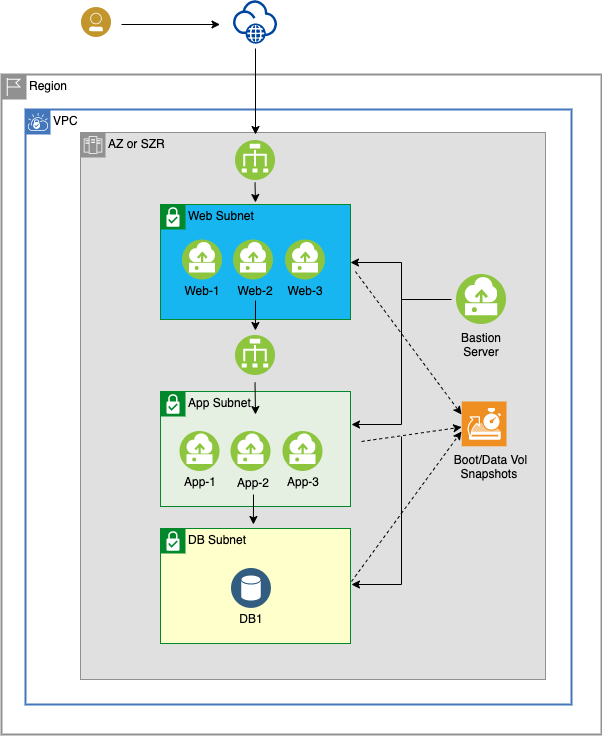

The diagram above was exported from draw.io. Its source (the exported page's mxGraphModel, read from the mxfile embedded in the PNG):
<mxGraphModel dx="946" dy="767" grid="1" gridSize="10" guides="1" tooltips="1" connect="1" arrows="1" fold="1" page="1" pageScale="1" pageWidth="1100" pageHeight="850" math="0" shadow="0">
  <root>
    <mxCell id="0" />
    <mxCell id="1" parent="0" />
    <mxCell id="2" value="" style="group" vertex="1" connectable="0" parent="1">
      <mxGeometry x="130" y="86" width="600" height="734" as="geometry" />
    </mxCell>
    <mxCell id="3" value="Region" style="shape=mxgraph.ibm.box;prType=region;fontStyle=0;verticalAlign=top;align=left;spacingLeft=32;spacingTop=4;fillColor=none;rounded=0;whiteSpace=wrap;html=1;strokeColor=#919191;strokeWidth=2;dashed=0;container=1;spacing=-4;collapsible=0;expand=0;recursiveResize=0;" vertex="1" parent="2">
      <mxGeometry y="74" width="600" height="660" as="geometry" />
    </mxCell>
    <mxCell id="4" value="VPC" style="shape=mxgraph.ibm.box;prType=vpc;fontStyle=0;verticalAlign=top;align=left;spacingLeft=32;spacingTop=4;fillColor=none;rounded=0;whiteSpace=wrap;html=1;strokeColor=#4376BB;strokeWidth=2;dashed=0;container=1;spacing=-4;collapsible=0;expand=0;recursiveResize=0;" vertex="1" parent="3">
      <mxGeometry x="24" y="35" width="546" height="595" as="geometry" />
    </mxCell>
    <mxCell id="5" value="AZ or SZR" style="shape=mxgraph.ibm.box;prType=zone;fontStyle=0;verticalAlign=top;align=left;spacingLeft=32;spacingTop=4;fillColor=#E0E0E0;rounded=0;whiteSpace=wrap;html=1;strokeColor=#919191;strokeWidth=1;dashed=0;container=1;spacing=-4;collapsible=0;expand=0;recursiveResize=0;" vertex="1" parent="4">
      <mxGeometry x="55" y="23" width="465" height="547" as="geometry" />
    </mxCell>
    <mxCell id="6" value="Web Subnet" style="shape=mxgraph.ibm.box;prType=subnet;fontStyle=0;verticalAlign=top;align=left;spacingLeft=32;spacingTop=4;fillColor=#18B6F0;rounded=0;whiteSpace=wrap;html=1;strokeColor=#00882B;strokeWidth=1;dashed=0;container=1;spacing=-4;collapsible=0;expand=0;recursiveResize=0;" vertex="1" parent="5">
      <mxGeometry x="80" y="72" width="190" height="115" as="geometry" />
    </mxCell>
    <mxCell id="7" value="" style="aspect=fixed;perimeter=ellipsePerimeter;html=1;align=center;shadow=0;dashed=0;fontColor=#4277BB;labelBackgroundColor=#ffffff;fontSize=12;spacingTop=3;image;image=img/lib/ibm/vpc/Instance.svg;" vertex="1" parent="6">
      <mxGeometry x="22" y="35.5" width="40" height="40" as="geometry" />
    </mxCell>
    <mxCell id="8" value="" style="aspect=fixed;perimeter=ellipsePerimeter;html=1;align=center;shadow=0;dashed=0;fontColor=#4277BB;labelBackgroundColor=#ffffff;fontSize=12;spacingTop=3;image;image=img/lib/ibm/vpc/Instance.svg;" vertex="1" parent="6">
      <mxGeometry x="73" y="35.5" width="40" height="40" as="geometry" />
    </mxCell>
    <mxCell id="9" value="" style="aspect=fixed;perimeter=ellipsePerimeter;html=1;align=center;shadow=0;dashed=0;fontColor=#4277BB;labelBackgroundColor=#ffffff;fontSize=12;spacingTop=3;image;image=img/lib/ibm/vpc/Instance.svg;" vertex="1" parent="6">
      <mxGeometry x="125" y="35.5" width="40" height="40" as="geometry" />
    </mxCell>
    <mxCell id="10" value="Web-1" style="text;html=1;strokeColor=none;fillColor=none;align=center;verticalAlign=middle;whiteSpace=wrap;rounded=0;" vertex="1" parent="6">
      <mxGeometry x="22" y="75.5" width="40" height="20" as="geometry" />
    </mxCell>
    <mxCell id="11" value="Web-3" style="text;html=1;strokeColor=none;fillColor=none;align=center;verticalAlign=middle;whiteSpace=wrap;rounded=0;" vertex="1" parent="6">
      <mxGeometry x="125" y="75.5" width="40" height="20" as="geometry" />
    </mxCell>
    <mxCell id="12" value="App Subnet" style="shape=mxgraph.ibm.box;prType=subnet;fontStyle=0;verticalAlign=top;align=left;spacingLeft=32;spacingTop=4;fillColor=#E6F0E2;rounded=0;whiteSpace=wrap;html=1;strokeColor=#00882B;strokeWidth=1;dashed=0;container=1;spacing=-4;collapsible=0;expand=0;recursiveResize=0;" vertex="1" parent="5">
      <mxGeometry x="80" y="259" width="190" height="115" as="geometry" />
    </mxCell>
    <mxCell id="13" value="DB Subnet" style="shape=mxgraph.ibm.box;prType=subnet;fontStyle=0;verticalAlign=top;align=left;spacingLeft=32;spacingTop=4;fillColor=#FFFFCC;rounded=0;whiteSpace=wrap;html=1;strokeColor=#00882B;strokeWidth=1;dashed=0;container=1;spacing=-4;collapsible=0;expand=0;recursiveResize=0;" vertex="1" parent="5">
      <mxGeometry x="80" y="396" width="190" height="115" as="geometry" />
    </mxCell>
    <mxCell id="14" value="" style="aspect=fixed;perimeter=ellipsePerimeter;html=1;align=center;shadow=0;dashed=0;fontColor=#4277BB;labelBackgroundColor=#ffffff;fontSize=12;spacingTop=3;image;image=img/lib/ibm/data/data_services.svg;fillColor=#FFFFCC;" vertex="1" parent="13">
      <mxGeometry x="71" y="40" width="40" height="40" as="geometry" />
    </mxCell>
    <mxCell id="15" value="DB1" style="text;html=1;strokeColor=none;fillColor=none;align=center;verticalAlign=middle;whiteSpace=wrap;rounded=0;" vertex="1" parent="13">
      <mxGeometry x="71" y="80" width="40" height="20" as="geometry" />
    </mxCell>
    <mxCell id="16" style="edgeStyle=orthogonalEdgeStyle;rounded=0;orthogonalLoop=1;jettySize=auto;html=1;" edge="1" parent="5" target="6">
      <mxGeometry relative="1" as="geometry">
        <mxPoint x="371" y="167" as="sourcePoint" />
        <Array as="points">
          <mxPoint x="321" y="167" />
          <mxPoint x="321" y="130" />
        </Array>
      </mxGeometry>
    </mxCell>
    <mxCell id="17" value="" style="aspect=fixed;perimeter=ellipsePerimeter;html=1;align=center;shadow=0;dashed=0;fontColor=#4277BB;labelBackgroundColor=#ffffff;fontSize=12;spacingTop=3;image;image=img/lib/ibm/vpc/Instance.svg;fillColor=#FFF2CC;" vertex="1" parent="5">
      <mxGeometry x="376" y="142" width="50" height="50" as="geometry" />
    </mxCell>
    <mxCell id="18" value="Bastion Server" style="text;html=1;strokeColor=none;fillColor=none;align=center;verticalAlign=middle;whiteSpace=wrap;rounded=0;" vertex="1" parent="5">
      <mxGeometry x="381" y="202" width="40" height="20" as="geometry" />
    </mxCell>
    <mxCell id="19" value="" style="aspect=fixed;perimeter=ellipsePerimeter;html=1;align=center;shadow=0;dashed=0;fontColor=#4277BB;labelBackgroundColor=#ffffff;fontSize=12;spacingTop=3;image;image=img/lib/ibm/vpc/LoadBalancer.svg;fillColor=#FFF2CC;" vertex="1" parent="5">
      <mxGeometry x="155" y="8" width="40" height="40" as="geometry" />
    </mxCell>
    <mxCell id="20" value="" style="shadow=0;dashed=0;html=1;strokeColor=none;fillColor=#EF8F21;labelPosition=center;verticalLabelPosition=bottom;verticalAlign=top;align=center;outlineConnect=0;shape=mxgraph.veeam.2d.backup_from_storage_snapshots;" vertex="1" parent="5">
      <mxGeometry x="381.20000000000005" y="269" width="44.8" height="44.8" as="geometry" />
    </mxCell>
    <mxCell id="21" value="Boot/Data Vol Snapshots&amp;nbsp;" style="text;html=1;strokeColor=none;fillColor=none;align=center;verticalAlign=middle;whiteSpace=wrap;rounded=0;" vertex="1" parent="5">
      <mxGeometry x="371" y="323.8" width="79" height="20" as="geometry" />
    </mxCell>
    <mxCell id="22" value="" style="html=1;labelBackgroundColor=#ffffff;startArrow=none;startFill=0;startSize=6;endArrow=classic;endFill=1;endSize=6;jettySize=auto;orthogonalLoop=1;strokeWidth=1;dashed=1;fontSize=14;exitX=1.026;exitY=0.583;exitDx=0;exitDy=0;exitPerimeter=0;" edge="1" parent="5" source="6">
      <mxGeometry width="60" height="60" relative="1" as="geometry">
        <mxPoint x="301" y="252" as="sourcePoint" />
        <mxPoint x="381" y="282" as="targetPoint" />
      </mxGeometry>
    </mxCell>
    <mxCell id="23" value="" style="html=1;labelBackgroundColor=#ffffff;startArrow=none;startFill=0;startSize=6;endArrow=classic;endFill=1;endSize=6;jettySize=auto;orthogonalLoop=1;strokeWidth=1;dashed=1;fontSize=14;" edge="1" parent="5" target="20">
      <mxGeometry width="60" height="60" relative="1" as="geometry">
        <mxPoint x="281" y="309" as="sourcePoint" />
        <mxPoint x="381" y="289" as="targetPoint" />
      </mxGeometry>
    </mxCell>
    <mxCell id="24" value="" style="aspect=fixed;perimeter=ellipsePerimeter;html=1;align=center;shadow=0;dashed=0;fontColor=#4277BB;labelBackgroundColor=#ffffff;fontSize=12;spacingTop=3;image;image=img/lib/ibm/users/user.svg;fillColor=#FFF2CC;" vertex="1" parent="2">
      <mxGeometry x="80" y="7" width="30" height="30" as="geometry" />
    </mxCell>
    <mxCell id="25" value="" style="aspect=fixed;perimeter=ellipsePerimeter;html=1;align=center;shadow=0;dashed=0;fontColor=#4277BB;labelBackgroundColor=#ffffff;fontSize=12;spacingTop=3;image;image=img/lib/ibm/vpc/LoadBalancer.svg;fillColor=#FFF2CC;" vertex="1" parent="2">
      <mxGeometry x="234" y="335" width="40" height="40" as="geometry" />
    </mxCell>
    <mxCell id="26" value="" style="aspect=fixed;perimeter=ellipsePerimeter;html=1;align=center;shadow=0;dashed=0;fontColor=#4277BB;labelBackgroundColor=#ffffff;fontSize=12;spacingTop=3;image;image=img/lib/ibm/vpc/Internet.svg;" vertex="1" parent="2">
      <mxGeometry x="232" width="44" height="44" as="geometry" />
    </mxCell>
    <mxCell id="27" value="" style="edgeStyle=elbowEdgeStyle;rounded=0;elbow=vertical;html=1;labelBackgroundColor=#ffffff;endArrow=classic;endFill=1;endSize=6;jettySize=auto;orthogonalLoop=1;strokeWidth=1;fontSize=14;" edge="1" parent="2">
      <mxGeometry width="60" height="60" relative="1" as="geometry">
        <mxPoint x="400" y="294" as="sourcePoint" />
        <mxPoint x="350" y="424" as="targetPoint" />
        <Array as="points">
          <mxPoint x="400" y="424" />
        </Array>
      </mxGeometry>
    </mxCell>
    <mxCell id="28" value="" style="edgeStyle=elbowEdgeStyle;rounded=0;elbow=vertical;html=1;labelBackgroundColor=#ffffff;endArrow=classic;endFill=1;endSize=6;jettySize=auto;orthogonalLoop=1;strokeWidth=1;fontSize=14;entryX=1.005;entryY=0.487;entryDx=0;entryDy=0;entryPerimeter=0;" edge="1" parent="2" target="13">
      <mxGeometry width="60" height="60" relative="1" as="geometry">
        <mxPoint x="400" y="436" as="sourcePoint" />
        <mxPoint x="460" y="376" as="targetPoint" />
        <Array as="points">
          <mxPoint x="370" y="584" />
        </Array>
      </mxGeometry>
    </mxCell>
    <mxCell id="29" value="Web-2" style="text;html=1;strokeColor=none;fillColor=none;align=center;verticalAlign=middle;whiteSpace=wrap;rounded=0;" vertex="1" parent="2">
      <mxGeometry x="234" y="280" width="40" height="20" as="geometry" />
    </mxCell>
    <mxCell id="30" value="" style="aspect=fixed;perimeter=ellipsePerimeter;html=1;align=center;shadow=0;dashed=0;fontColor=#4277BB;labelBackgroundColor=#ffffff;fontSize=12;spacingTop=3;image;image=img/lib/ibm/vpc/Instance.svg;" vertex="1" parent="2">
      <mxGeometry x="178.5" y="431" width="40" height="40" as="geometry" />
    </mxCell>
    <mxCell id="31" value="" style="aspect=fixed;perimeter=ellipsePerimeter;html=1;align=center;shadow=0;dashed=0;fontColor=#4277BB;labelBackgroundColor=#ffffff;fontSize=12;spacingTop=3;image;image=img/lib/ibm/vpc/Instance.svg;" vertex="1" parent="2">
      <mxGeometry x="229.5" y="431" width="40" height="40" as="geometry" />
    </mxCell>
    <mxCell id="32" value="" style="aspect=fixed;perimeter=ellipsePerimeter;html=1;align=center;shadow=0;dashed=0;fontColor=#4277BB;labelBackgroundColor=#ffffff;fontSize=12;spacingTop=3;image;image=img/lib/ibm/vpc/Instance.svg;" vertex="1" parent="2">
      <mxGeometry x="281.5" y="431" width="40" height="40" as="geometry" />
    </mxCell>
    <mxCell id="33" value="App-1" style="text;html=1;strokeColor=none;fillColor=none;align=center;verticalAlign=middle;whiteSpace=wrap;rounded=0;" vertex="1" parent="2">
      <mxGeometry x="178.5" y="471" width="40" height="20" as="geometry" />
    </mxCell>
    <mxCell id="34" value="App-3" style="text;html=1;strokeColor=none;fillColor=none;align=center;verticalAlign=middle;whiteSpace=wrap;rounded=0;" vertex="1" parent="2">
      <mxGeometry x="281.5" y="471" width="40" height="20" as="geometry" />
    </mxCell>
    <mxCell id="35" value="App-2" style="text;html=1;strokeColor=none;fillColor=none;align=center;verticalAlign=middle;whiteSpace=wrap;rounded=0;" vertex="1" parent="2">
      <mxGeometry x="231.5" y="471.5" width="40" height="20" as="geometry" />
    </mxCell>
    <mxCell id="36" value="" style="html=1;labelBackgroundColor=#ffffff;startArrow=none;startFill=0;startSize=6;endArrow=classic;endFill=1;endSize=6;jettySize=auto;orthogonalLoop=1;strokeWidth=1;dashed=1;fontSize=14;" edge="1" parent="2">
      <mxGeometry width="60" height="60" relative="1" as="geometry">
        <mxPoint x="350" y="581" as="sourcePoint" />
        <mxPoint x="460" y="431" as="targetPoint" />
      </mxGeometry>
    </mxCell>
    <mxCell id="37" value="" style="html=1;labelBackgroundColor=#ffffff;endArrow=classic;endFill=1;endSize=6;jettySize=auto;orthogonalLoop=1;strokeWidth=1;fontSize=14;" edge="1" parent="2">
      <mxGeometry width="60" height="60" relative="1" as="geometry">
        <mxPoint x="120" y="24" as="sourcePoint" />
        <mxPoint x="218.5" y="24" as="targetPoint" />
      </mxGeometry>
    </mxCell>
    <mxCell id="38" value="" style="html=1;labelBackgroundColor=#ffffff;endArrow=classic;endFill=1;endSize=6;jettySize=auto;orthogonalLoop=1;strokeWidth=1;fontSize=14;" edge="1" parent="2">
      <mxGeometry width="60" height="60" relative="1" as="geometry">
        <mxPoint x="254" y="48" as="sourcePoint" />
        <mxPoint x="254" y="134" as="targetPoint" />
      </mxGeometry>
    </mxCell>
    <mxCell id="39" value="" style="endArrow=classic;html=1;" edge="1" parent="2">
      <mxGeometry width="50" height="50" relative="1" as="geometry">
        <mxPoint x="253.5" y="182" as="sourcePoint" />
        <mxPoint x="254" y="202" as="targetPoint" />
      </mxGeometry>
    </mxCell>
    <mxCell id="40" value="" style="endArrow=classic;html=1;" edge="1" parent="2">
      <mxGeometry width="50" height="50" relative="1" as="geometry">
        <mxPoint x="253.5" y="382" as="sourcePoint" />
        <mxPoint x="254" y="414" as="targetPoint" />
      </mxGeometry>
    </mxCell>
    <mxCell id="41" value="" style="endArrow=classic;html=1;entryX=0.489;entryY=-0.035;entryDx=0;entryDy=0;entryPerimeter=0;" edge="1" parent="2" target="13">
      <mxGeometry width="50" height="50" relative="1" as="geometry">
        <mxPoint x="252" y="494" as="sourcePoint" />
        <mxPoint x="266.5" y="404" as="targetPoint" />
      </mxGeometry>
    </mxCell>
    <mxCell id="42" value="" style="endArrow=classic;html=1;entryX=0.489;entryY=-0.035;entryDx=0;entryDy=0;entryPerimeter=0;" edge="1" parent="2">
      <mxGeometry width="50" height="50" relative="1" as="geometry">
        <mxPoint x="254" y="300" as="sourcePoint" />
        <mxPoint x="253.91000000000008" y="329.9749999999999" as="targetPoint" />
      </mxGeometry>
    </mxCell>
  </root>
</mxGraphModel>